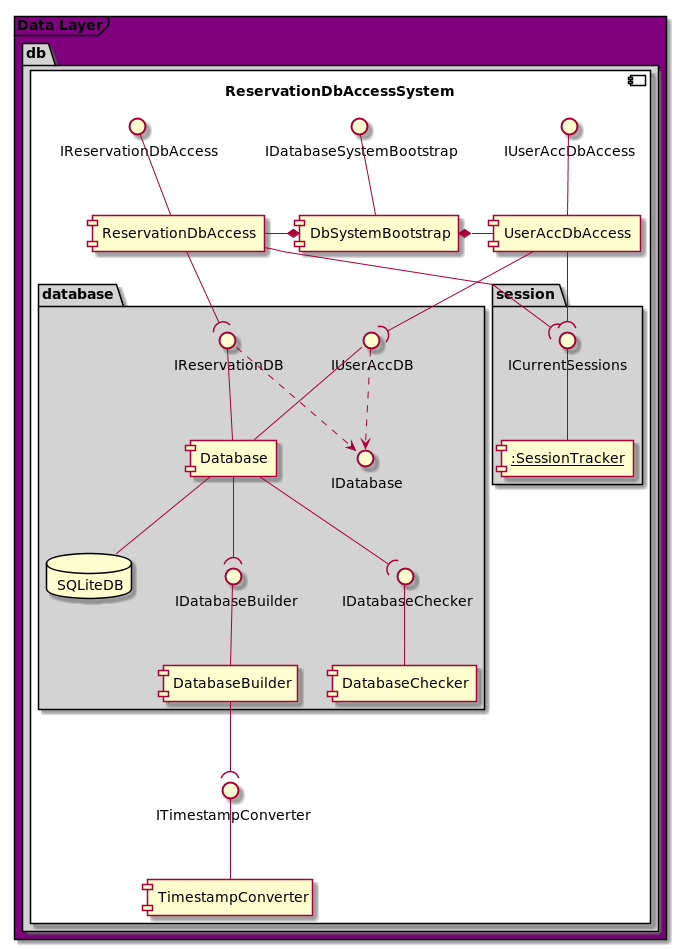

The diagram above was rendered by PlantUML. Its source (embedded in the PNG):
@startuml

skinparam linetype polyline

skinparam package {
    backgroundColor lightgrey
}


frame "Data Layer" #purple {
    package "db" {
        component ReservationDbAccessSystem #white {
            package "database" {
                database SQLiteDB as DB
                IReservationDB -- [Database]
                IUserAccDB -- [Database]
                IReservationDB ..> IDatabase
                IUserAccDB ..> IDatabase
                IDatabaseBuilder -- [DatabaseBuilder]
                IDatabaseChecker -- [DatabaseChecker]

                [Database] -down- DB
                [Database] --( IDatabaseBuilder
                [Database] --( IDatabaseChecker
            }
            package "session" {
                [<u>:SessionTracker] as SessionTracker
                ICurrentSessions -- [SessionTracker]
            }
            IReservationDbAccess -- [ReservationDbAccess]
            IUserAccDbAccess -- [UserAccDbAccess]
            IDatabaseSystemBootstrap -- [DbSystemBootstrap]
            ITimestampConverter -- [TimestampConverter]

            DatabaseBuilder --( ITimestampConverter
            DbSystemBootstrap *-left- ReservationDbAccess
            DbSystemBootstrap *-right- UserAccDbAccess
            ReservationDbAccess --( ICurrentSessions
            ReservationDbAccess --( IReservationDB
            UserAccDbAccess --( IUserAccDB
            UserAccDbAccess --( ICurrentSessions
        }
    }
}

@enduml